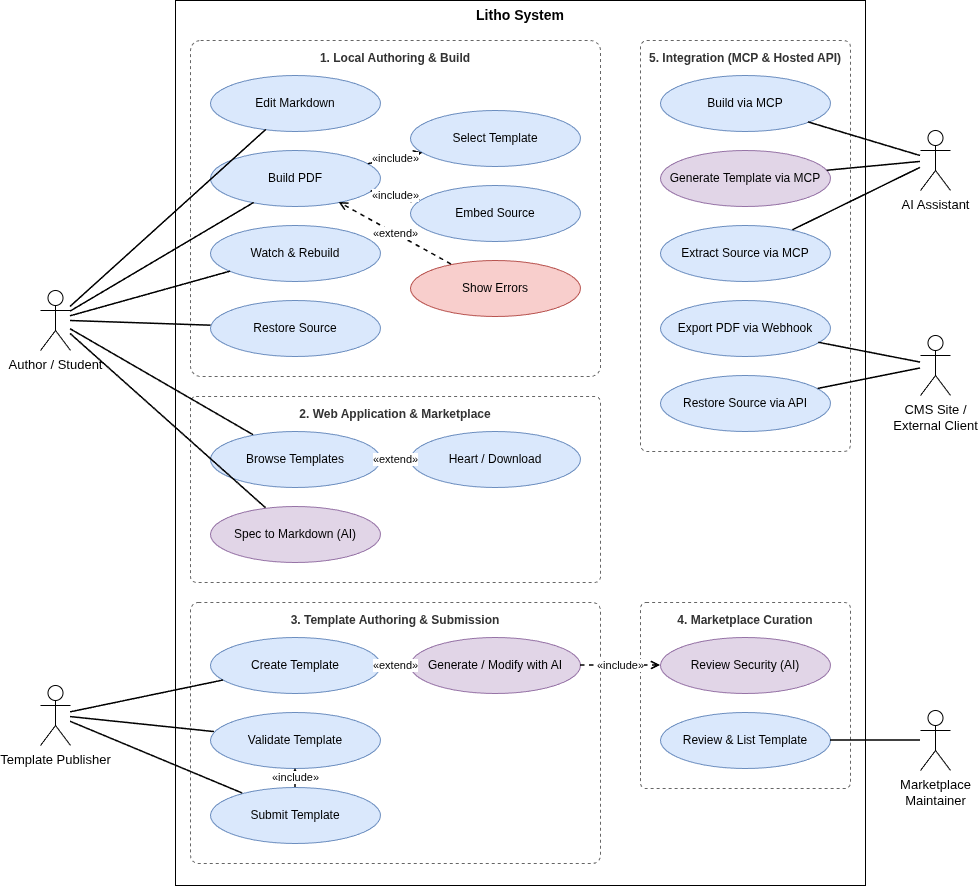

The diagram above was exported from draw.io. Its source (the exported page's mxGraphModel, read from the mxfile embedded in the PNG):
<mxGraphModel dx="1019" dy="1151" grid="1" gridSize="10" guides="1" tooltips="1" connect="1" arrows="1" fold="1" page="1" pageScale="1" pageWidth="1050" pageHeight="980" math="0" shadow="0">
  <root>
    <mxCell id="0" />
    <mxCell id="1" parent="0" />
    <mxCell id="boundary" parent="1" style="rounded=0;whiteSpace=wrap;html=1;fillColor=none;strokeColor=#000000;verticalAlign=top;fontStyle=1;fontSize=14;" value="Litho System" vertex="1">
      <mxGeometry height="885" width="690" x="190" y="40" as="geometry" />
    </mxCell>
    <mxCell id="g1" parent="1" style="rounded=1;arcSize=3;whiteSpace=wrap;html=1;fillColor=none;strokeColor=#666666;dashed=1;verticalAlign=top;fontStyle=1;fontSize=12;fontColor=#333333;spacingTop=4;" value="1. Local Authoring &amp; Build" vertex="1">
      <mxGeometry height="336" width="410" x="205" y="80" as="geometry" />
    </mxCell>
    <mxCell id="g2" parent="1" style="rounded=1;arcSize=3;whiteSpace=wrap;html=1;fillColor=none;strokeColor=#666666;dashed=1;verticalAlign=top;fontStyle=1;fontSize=12;fontColor=#333333;spacingTop=4;" value="2. Web Application &amp; Marketplace" vertex="1">
      <mxGeometry height="186" width="410" x="205" y="436" as="geometry" />
    </mxCell>
    <mxCell id="g3" parent="1" style="rounded=1;arcSize=3;whiteSpace=wrap;html=1;fillColor=none;strokeColor=#666666;dashed=1;verticalAlign=top;fontStyle=1;fontSize=12;fontColor=#333333;spacingTop=4;" value="3. Template Authoring &amp; Submission" vertex="1">
      <mxGeometry height="261" width="410" x="205" y="642" as="geometry" />
    </mxCell>
    <mxCell id="g4" parent="1" style="rounded=1;arcSize=3;whiteSpace=wrap;html=1;fillColor=none;strokeColor=#666666;dashed=1;verticalAlign=top;fontStyle=1;fontSize=12;fontColor=#333333;spacingTop=4;" value="4. Marketplace Curation" vertex="1">
      <mxGeometry height="186" width="210" x="655" y="642" as="geometry" />
    </mxCell>
    <mxCell id="g5" parent="1" style="rounded=1;arcSize=3;whiteSpace=wrap;html=1;fillColor=none;strokeColor=#666666;dashed=1;verticalAlign=top;fontStyle=1;fontSize=12;fontColor=#333333;spacingTop=4;" value="5. Integration (MCP &amp; Hosted API)" vertex="1">
      <mxGeometry height="411" width="210" x="655" y="80" as="geometry" />
    </mxCell>
    <mxCell id="a_author" parent="1" style="shape=umlActor;verticalLabelPosition=bottom;verticalAlign=top;html=1;fontSize=13;" value="Author / Student" vertex="1">
      <mxGeometry height="60" width="30" x="55" y="330" as="geometry" />
    </mxCell>
    <mxCell id="a_pub" parent="1" style="shape=umlActor;verticalLabelPosition=bottom;verticalAlign=top;html=1;fontSize=13;" value="Template Publisher" vertex="1">
      <mxGeometry height="60" width="30" x="55" y="725" as="geometry" />
    </mxCell>
    <mxCell id="a_ai" parent="1" style="shape=umlActor;verticalLabelPosition=bottom;verticalAlign=top;html=1;fontSize=13;" value="AI Assistant" vertex="1">
      <mxGeometry height="60" width="30" x="935" y="170" as="geometry" />
    </mxCell>
    <mxCell id="a_cms" parent="1" style="shape=umlActor;verticalLabelPosition=bottom;verticalAlign=top;html=1;fontSize=13;" value="CMS Site /&lt;br&gt;External Client" vertex="1">
      <mxGeometry height="60" width="30" x="935" y="375" as="geometry" />
    </mxCell>
    <mxCell id="a_maint" parent="1" style="shape=umlActor;verticalLabelPosition=bottom;verticalAlign=top;html=1;fontSize=13;" value="Marketplace&lt;br&gt;Maintainer" vertex="1">
      <mxGeometry height="60" width="30" x="935" y="750" as="geometry" />
    </mxCell>
    <mxCell id="uc_edit" parent="1" style="ellipse;whiteSpace=wrap;html=1;fontSize=12;fillColor=#dae8fc;strokeColor=#6c8ebf;" value="Edit Markdown" vertex="1">
      <mxGeometry height="56" width="170" x="225" y="115" as="geometry" />
    </mxCell>
    <mxCell id="uc_build" parent="1" style="ellipse;whiteSpace=wrap;html=1;fontSize=12;fillColor=#dae8fc;strokeColor=#6c8ebf;" value="Build PDF" vertex="1">
      <mxGeometry height="56" width="170" x="225" y="190" as="geometry" />
    </mxCell>
    <mxCell id="uc_watch" parent="1" style="ellipse;whiteSpace=wrap;html=1;fontSize=12;fillColor=#dae8fc;strokeColor=#6c8ebf;" value="Watch &amp; Rebuild" vertex="1">
      <mxGeometry height="56" width="170" x="225" y="265" as="geometry" />
    </mxCell>
    <mxCell id="uc_restore" parent="1" style="ellipse;whiteSpace=wrap;html=1;fontSize=12;fillColor=#dae8fc;strokeColor=#6c8ebf;" value="Restore Source" vertex="1">
      <mxGeometry height="56" width="170" x="225" y="340" as="geometry" />
    </mxCell>
    <mxCell id="uc_sel" parent="1" style="ellipse;whiteSpace=wrap;html=1;fontSize=12;fillColor=#dae8fc;strokeColor=#6c8ebf;" value="Select Template" vertex="1">
      <mxGeometry height="56" width="170" x="425" y="150" as="geometry" />
    </mxCell>
    <mxCell id="uc_emb" parent="1" style="ellipse;whiteSpace=wrap;html=1;fontSize=12;fillColor=#dae8fc;strokeColor=#6c8ebf;" value="Embed Source" vertex="1">
      <mxGeometry height="56" width="170" x="425" y="225" as="geometry" />
    </mxCell>
    <mxCell id="uc_err" parent="1" style="ellipse;whiteSpace=wrap;html=1;fontSize=12;fillColor=#f8cecc;strokeColor=#b85450;" value="Show Errors" vertex="1">
      <mxGeometry height="56" width="170" x="425" y="300" as="geometry" />
    </mxCell>
    <mxCell id="uc_browse" parent="1" style="ellipse;whiteSpace=wrap;html=1;fontSize=12;fillColor=#dae8fc;strokeColor=#6c8ebf;" value="Browse Templates" vertex="1">
      <mxGeometry height="56" width="170" x="225" y="471" as="geometry" />
    </mxCell>
    <mxCell id="uc_spec" parent="1" style="ellipse;whiteSpace=wrap;html=1;fontSize=12;fillColor=#e1d5e7;strokeColor=#9673a6;" value="Spec to Markdown (AI)" vertex="1">
      <mxGeometry height="56" width="170" x="225" y="546" as="geometry" />
    </mxCell>
    <mxCell id="uc_heart" parent="1" style="ellipse;whiteSpace=wrap;html=1;fontSize=12;fillColor=#dae8fc;strokeColor=#6c8ebf;" value="Heart / Download" vertex="1">
      <mxGeometry height="56" width="170" x="425" y="471" as="geometry" />
    </mxCell>
    <mxCell id="uc_create" parent="1" style="ellipse;whiteSpace=wrap;html=1;fontSize=12;fillColor=#dae8fc;strokeColor=#6c8ebf;" value="Create Template" vertex="1">
      <mxGeometry height="56" width="170" x="225" y="677" as="geometry" />
    </mxCell>
    <mxCell id="uc_validate" parent="1" style="ellipse;whiteSpace=wrap;html=1;fontSize=12;fillColor=#dae8fc;strokeColor=#6c8ebf;" value="Validate Template" vertex="1">
      <mxGeometry height="56" width="170" x="225" y="752" as="geometry" />
    </mxCell>
    <mxCell id="uc_submit" parent="1" style="ellipse;whiteSpace=wrap;html=1;fontSize=12;fillColor=#dae8fc;strokeColor=#6c8ebf;" value="Submit Template" vertex="1">
      <mxGeometry height="56" width="170" x="225" y="827" as="geometry" />
    </mxCell>
    <mxCell id="uc_gen" parent="1" style="ellipse;whiteSpace=wrap;html=1;fontSize=12;fillColor=#e1d5e7;strokeColor=#9673a6;" value="Generate / Modify with AI" vertex="1">
      <mxGeometry height="56" width="170" x="425" y="677" as="geometry" />
    </mxCell>
    <mxCell id="uc_sec" parent="1" style="ellipse;whiteSpace=wrap;html=1;fontSize=12;fillColor=#e1d5e7;strokeColor=#9673a6;" value="Review Security (AI)" vertex="1">
      <mxGeometry height="56" width="170" x="675" y="677" as="geometry" />
    </mxCell>
    <mxCell id="uc_review" parent="1" style="ellipse;whiteSpace=wrap;html=1;fontSize=12;fillColor=#dae8fc;strokeColor=#6c8ebf;" value="Review &amp; List Template" vertex="1">
      <mxGeometry height="56" width="170" x="675" y="752" as="geometry" />
    </mxCell>
    <mxCell id="uc_mbuild" parent="1" style="ellipse;whiteSpace=wrap;html=1;fontSize=12;fillColor=#dae8fc;strokeColor=#6c8ebf;" value="Build via MCP" vertex="1">
      <mxGeometry height="56" width="170" x="675" y="115" as="geometry" />
    </mxCell>
    <mxCell id="uc_mgen" parent="1" style="ellipse;whiteSpace=wrap;html=1;fontSize=12;fillColor=#e1d5e7;strokeColor=#9673a6;" value="Generate Template via MCP" vertex="1">
      <mxGeometry height="56" width="170" x="675" y="190" as="geometry" />
    </mxCell>
    <mxCell id="uc_mext" parent="1" style="ellipse;whiteSpace=wrap;html=1;fontSize=12;fillColor=#dae8fc;strokeColor=#6c8ebf;" value="Extract Source via MCP" vertex="1">
      <mxGeometry height="56" width="170" x="675" y="265" as="geometry" />
    </mxCell>
    <mxCell id="uc_hook" parent="1" style="ellipse;whiteSpace=wrap;html=1;fontSize=12;fillColor=#dae8fc;strokeColor=#6c8ebf;" value="Export PDF via Webhook" vertex="1">
      <mxGeometry height="56" width="170" x="675" y="340" as="geometry" />
    </mxCell>
    <mxCell id="uc_api" parent="1" style="ellipse;whiteSpace=wrap;html=1;fontSize=12;fillColor=#dae8fc;strokeColor=#6c8ebf;" value="Restore Source via API" vertex="1">
      <mxGeometry height="56" width="170" x="675" y="415" as="geometry" />
    </mxCell>
    <mxCell id="l1" edge="1" parent="1" source="a_author" style="endArrow=none;html=1;strokeWidth=1.5;" target="uc_edit" value="">
      <mxGeometry relative="1" as="geometry" />
    </mxCell>
    <mxCell id="l2" edge="1" parent="1" source="a_author" style="endArrow=none;html=1;strokeWidth=1.5;" target="uc_build" value="">
      <mxGeometry relative="1" as="geometry" />
    </mxCell>
    <mxCell id="l3" edge="1" parent="1" source="a_author" style="endArrow=none;html=1;strokeWidth=1.5;" target="uc_watch" value="">
      <mxGeometry relative="1" as="geometry" />
    </mxCell>
    <mxCell id="l4" edge="1" parent="1" source="a_author" style="endArrow=none;html=1;strokeWidth=1.5;" target="uc_restore" value="">
      <mxGeometry relative="1" as="geometry" />
    </mxCell>
    <mxCell id="l5" edge="1" parent="1" source="a_author" style="endArrow=none;html=1;strokeWidth=1.5;" target="uc_browse" value="">
      <mxGeometry relative="1" as="geometry" />
    </mxCell>
    <mxCell id="l6" edge="1" parent="1" source="a_author" style="endArrow=none;html=1;strokeWidth=1.5;" target="uc_spec" value="">
      <mxGeometry relative="1" as="geometry" />
    </mxCell>
    <mxCell id="l7" edge="1" parent="1" source="a_pub" style="endArrow=none;html=1;strokeWidth=1.5;" target="uc_create" value="">
      <mxGeometry relative="1" as="geometry" />
    </mxCell>
    <mxCell id="l8" edge="1" parent="1" source="a_pub" style="endArrow=none;html=1;strokeWidth=1.5;" target="uc_validate" value="">
      <mxGeometry relative="1" as="geometry" />
    </mxCell>
    <mxCell id="l9" edge="1" parent="1" source="a_pub" style="endArrow=none;html=1;strokeWidth=1.5;" target="uc_submit" value="">
      <mxGeometry relative="1" as="geometry" />
    </mxCell>
    <mxCell id="l10" edge="1" parent="1" source="a_ai" style="endArrow=none;html=1;strokeWidth=1.5;" target="uc_mbuild" value="">
      <mxGeometry relative="1" as="geometry" />
    </mxCell>
    <mxCell id="l11" edge="1" parent="1" source="a_ai" style="endArrow=none;html=1;strokeWidth=1.5;" target="uc_mgen" value="">
      <mxGeometry relative="1" as="geometry" />
    </mxCell>
    <mxCell id="l12" edge="1" parent="1" source="a_ai" style="endArrow=none;html=1;strokeWidth=1.5;" target="uc_mext" value="">
      <mxGeometry relative="1" as="geometry" />
    </mxCell>
    <mxCell id="l13" edge="1" parent="1" source="a_cms" style="endArrow=none;html=1;strokeWidth=1.5;" target="uc_hook" value="">
      <mxGeometry relative="1" as="geometry" />
    </mxCell>
    <mxCell id="l14" edge="1" parent="1" source="a_cms" style="endArrow=none;html=1;strokeWidth=1.5;" target="uc_api" value="">
      <mxGeometry relative="1" as="geometry" />
    </mxCell>
    <mxCell id="l15" edge="1" parent="1" source="a_maint" style="endArrow=none;html=1;strokeWidth=1.5;" target="uc_review" value="">
      <mxGeometry relative="1" as="geometry" />
    </mxCell>
    <mxCell id="i1" edge="1" parent="1" source="uc_build" style="endArrow=open;dashed=1;html=1;strokeWidth=1.5;fontSize=11;labelBackgroundColor=#ffffff;" target="uc_sel" value="«include»">
      <mxGeometry relative="1" as="geometry" />
    </mxCell>
    <mxCell id="i2" edge="1" parent="1" source="uc_build" style="endArrow=open;dashed=1;html=1;strokeWidth=1.5;fontSize=11;labelBackgroundColor=#ffffff;" target="uc_emb" value="«include»">
      <mxGeometry relative="1" as="geometry" />
    </mxCell>
    <mxCell id="x1" edge="1" parent="1" source="uc_err" style="endArrow=open;dashed=1;html=1;strokeWidth=1.5;fontSize=11;labelBackgroundColor=#ffffff;" target="uc_build" value="«extend»">
      <mxGeometry relative="1" as="geometry" />
    </mxCell>
    <mxCell id="x2" edge="1" parent="1" source="uc_heart" style="endArrow=open;dashed=1;html=1;strokeWidth=1.5;fontSize=11;labelBackgroundColor=#ffffff;" target="uc_browse" value="«extend»">
      <mxGeometry relative="1" as="geometry" />
    </mxCell>
    <mxCell id="x3" edge="1" parent="1" source="uc_gen" style="endArrow=open;dashed=1;html=1;strokeWidth=1.5;fontSize=11;labelBackgroundColor=#ffffff;" target="uc_create" value="«extend»">
      <mxGeometry relative="1" as="geometry" />
    </mxCell>
    <mxCell id="i3" edge="1" parent="1" source="uc_gen" style="endArrow=open;dashed=1;html=1;strokeWidth=1.5;fontSize=11;labelBackgroundColor=#ffffff;" target="uc_sec" value="«include»">
      <mxGeometry relative="1" as="geometry" />
    </mxCell>
    <mxCell id="i4" edge="1" parent="1" source="uc_submit" style="endArrow=open;dashed=1;html=1;strokeWidth=1.5;fontSize=11;labelBackgroundColor=#ffffff;" target="uc_validate" value="«include»">
      <mxGeometry relative="1" as="geometry" />
    </mxCell>
  </root>
</mxGraphModel>